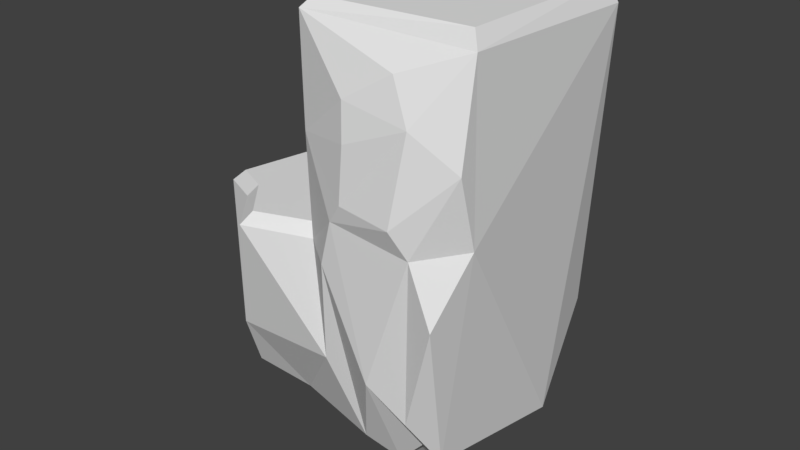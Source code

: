 # Source: Floor_Plains_Col02.blend  (saved by Blender 2.78.0; exported with 4.5.12 LTS)
import bpy
from mathutils import Matrix  # noqa: F401  (used for matrix-valued properties, if any)

bpy.ops.wm.read_factory_settings(use_empty=True)
scene = bpy.context.scene
scene.name = 'Scene'

# ---- collections
col_collection_1 = bpy.data.collections.new('Collection 1'); scene.collection.children.link(col_collection_1)

# ---- world
world_world = bpy.data.worlds.new('World'); scene.world = world_world
world_world.color = (0.05088, 0.05088, 0.05088)
world_world.use_sun_shadow = False
world_world.sun_shadow_jitter_overblur = 0.0
world_world.cycles.sampling_method = 'MANUAL'

# ---- meshes
me_cube = bpy.data.meshes.new('Cube')
me_cube.from_pydata([(-0.6108, 0.3074, -0.1402), (-0.5201, -1.272, 2.327), (-0.01792, 1.25, 2.442), (-0.2474, -1.342, 2.95), (0.2101, 0.1371, 0.3123), (0.3129, 0.8408, 0.7082), (-0.09646, 1.015, 0.7936), (-0.256, -0.00107, -0.1444), (-1.774, -1.008, 1.168), (-1.889, -0.7467, 0.5745), (-0.2062, -1.339, 3.459), (0.2556, -1.373, 2.91), (0.7487, -0.9704, 2.747), (0.7822, 0.7914, 4.232), (-0.4718, 1.128, 1.281), (-0.9246, 0.9478, 2.35), (0.4471, 1.142, 1.275), (0.3852, 0.908, 3.999), (0.1955, -1.232, 4.064), (0.7497, -1.012, 4.28), (-0.6399, 0.9583, 4.282), (0.2211, -1.116, 1.008), (-0.09219, -1.245, 1.342), (0.7583, -1.166, 3.416), (-0.7756, -1.132, 3.36), (-0.846, -1.024, 2.344), (0.5955, -1.287, 2.127), (0.3972, -0.8522, 0.5601), (-2.14, 0.06892, 1.436), (-2.137, -0.3155, 1.652), (-2.212, -0.6541, 2.349), (-1.833, -0.1663, 0.1457), (-2.049, 0.1529, 2.344), (-1.821, 0.9691, 2.345), (-0.8067, -0.1867, -0.1533), (-1.286, 0.02792, 0.05507), (-1.337, -0.6458, 0.4446), (-1.181, 0.9354, 1.127), (-0.6801, -1.091, 1.277), (-1.498, -1.239, 2.345), (-0.1602, -0.7155, 0.2277), (-0.2055, 0.6589, 0.08957), (-0.7854, -1.137, 4.331), (-0.2326, -1.302, 3.795), (-1.902, 0.7888, 0.7871), (0.3704, -1.293, 3.7), (0.3731, -1.276, 2.661), (-0.4483, -0.8518, 0.4271), (-1.392, 0.574, 0.3564), (-0.8254, 0.7423, 0.2747), (0.1344, -0.7774, 0.5626), (0.01514, 0.3199, 0.1856), (0.51, 0.5468, 0.3936), (-0.3915, -1.297, 2.757), (-0.7821, 0.4378, 3.931), (-1.808, 0.5319, 0.3153), (-1.867, -0.8042, 2.344), (-0.7106, -1.057, 4.425), (-0.5788, 0.8798, 4.425), (0.7088, 0.7287, 4.425), (0.6794, -0.9514, 4.425), (-2.088, -0.6083, 2.465), (-1.774, -0.7452, 2.461), (-1.94, 0.1275, 2.461), (-1.724, 0.8718, 2.462), (-0.8931, -0.9454, 2.46), (-1.43, -1.142, 2.461), (-0.9648, 0.8524, 2.466)], [], [(2, 20, 17), (2, 17, 16), (6, 5, 51), (51, 5, 4), (7, 0, 41), (0, 49, 41), (8, 56, 30), (45, 10, 3), (11, 45, 3), (14, 2, 6), (7, 47, 0), (22, 47, 40), (23, 12, 19), (42, 20, 54), (19, 13, 59, 60), (13, 20, 58, 59), (18, 45, 19), (27, 26, 21), (21, 50, 27), (40, 50, 22), (43, 10, 45), (53, 25, 1), (23, 11, 46), (22, 21, 46), (54, 24, 42), (24, 25, 53), (49, 14, 6, 41), (12, 46, 26), (27, 12, 26), (28, 33, 44), (28, 9, 29), (33, 32, 63, 64), (35, 49, 34), (34, 47, 36), (1, 38, 47), (48, 35, 31), (35, 36, 31), (36, 9, 31), (31, 55, 48), (37, 44, 33), (48, 44, 37), (25, 39, 38), (39, 8, 38), (0, 47, 34), (10, 24, 3), (16, 6, 2), (43, 42, 24), (24, 53, 3), (4, 5, 52), (4, 50, 51), (11, 23, 45), (8, 30, 9), (3, 53, 11), (53, 46, 11), (43, 18, 42), (43, 45, 18), (5, 16, 52), (52, 13, 12), (52, 12, 27), (16, 13, 52), (15, 20, 14), (15, 14, 49), (17, 13, 16), (16, 5, 6), (14, 20, 2), (6, 51, 41), (50, 40, 51), (52, 27, 4), (4, 27, 50), (40, 7, 51), (1, 22, 53), (7, 41, 51), (7, 40, 47), (19, 45, 23), (12, 13, 19), (17, 20, 13), (19, 42, 18), (26, 46, 21), (1, 47, 22), (23, 46, 12), (22, 50, 21), (22, 46, 53), (1, 25, 38), (20, 15, 67), (31, 9, 28), (15, 33, 64, 67), (28, 32, 33), (29, 30, 32), (29, 32, 28), (29, 9, 30), (31, 44, 55), (39, 25, 65, 66), (56, 39, 66, 62), (34, 49, 0), (34, 36, 35), (35, 48, 49), (37, 15, 49), (15, 37, 33), (37, 49, 48), (48, 55, 44), (36, 47, 38), (38, 8, 36), (8, 39, 56), (8, 9, 36), (24, 65, 25), (32, 30, 61, 63), (43, 24, 10), (44, 31, 28), (57, 60, 58), (59, 58, 60), (42, 19, 60, 57), (20, 42, 57, 58), (64, 63, 65), (62, 63, 61), (63, 66, 65), (63, 62, 66), (65, 67, 64), (30, 56, 62, 61), (65, 24, 67), (67, 54, 20), (67, 24, 54)])
_uv = me_cube.uv_layers.new(name='UVMap')
_uv.uv.foreach_set('vector', [0.301, 0.1119, 0.2782, 0.1588, 0.3122, 0.17, 0.301, 0.1119, 0.3122, 0.17, 0.3171, 0.06803, 0.5317, 0.3619, 0.5312, 0.311, 0.5439, 0.3705, 0.5439, 0.3705, 0.5312, 0.311, 0.548, 0.3254, 0.5513, 0.4278, 0.5451, 0.4444, 0.5371, 0.4187, 0.5451, 0.4444, 0.5319, 0.4562, 0.5371, 0.4187, 0.2347, 0.0826, 0.2347, 0.09431, 0.2347, 0.09287, 0.2414, 0.144, 0.2374, 0.1409, 0.2377, 0.1306, 0.2402, 0.123, 0.2414, 0.144, 0.2377, 0.1306, 0.2766, 0.07586, 0.301, 0.1119, 0.2958, 0.04422, 0.5513, 0.4278, 0.5713, 0.4521, 0.5451, 0.4444, 0.2384, 0.08976, 0.2354, 0.07547, 0.2372, 0.07444, 0.2508, 0.1565, 0.2508, 0.09342, 0.2632, 0.168, 0.2252, 0.05538, 0.2995, 0.05905, 0.2786, 0.0628, 0.2527, 0.6073, 0.2614, 0.5988, 0.2614, 0.5988, 0.2527, 0.6073, 0.2269, 0.5059, 0.2259, 0.6324, 0.2259, 0.6324, 0.2269, 0.5059, 0.2635, 0.09586, 0.2912, 0.07914, 0.2912, 0.1153, 0.242, 0.07683, 0.2422, 0.09971, 0.2406, 0.0836, 0.2406, 0.0836, 0.2398, 0.07494, 0.242, 0.07683, 0.2372, 0.07444, 0.2398, 0.07494, 0.2384, 0.08976, 0.2377, 0.1466, 0.2374, 0.1409, 0.2414, 0.144, 0.2365, 0.1122, 0.2347, 0.09972, 0.2351, 0.1006, 0.2423, 0.1335, 0.2402, 0.123, 0.2415, 0.1095, 0.2384, 0.08976, 0.2406, 0.0836, 0.2415, 0.1095, 0.2786, 0.0628, 0.2054, 0.08513, 0.2252, 0.05538, 0.2356, 0.1305, 0.2347, 0.09972, 0.2365, 0.1122, 0.2711, 0.04037, 0.2766, 0.07586, 0.2958, 0.04422, 0.2831, 0.02959, 0.243, 0.1065, 0.2415, 0.1095, 0.2422, 0.09971, 0.242, 0.07683, 0.243, 0.1065, 0.2422, 0.09971, 0.2944, 0.0879, 0.2706, 0.113, 0.2748, 0.04656, 0.2944, 0.0879, 0.3211, 0.03706, 0.3065, 0.08216, 0.2782, 0.5469, 0.2778, 0.5939, 0.2629, 0.5941, 0.2633, 0.5512, 0.5512, 0.4693, 0.5319, 0.4562, 0.5571, 0.4631, 0.5571, 0.4631, 0.5713, 0.4521, 0.5689, 0.4693, 0.2351, 0.1006, 0.2348, 0.08472, 0.2354, 0.07547, 0.5362, 0.4693, 0.5512, 0.4693, 0.555, 0.4693, 0.5512, 0.4693, 0.5689, 0.4693, 0.555, 0.4693, 0.5689, 0.4693, 0.5693, 0.4693, 0.555, 0.4693, 0.555, 0.4693, 0.5368, 0.4693, 0.5362, 0.4693, 0.2671, 0.08794, 0.2673, 0.06999, 0.2662, 0.1445, 0.2678, 0.04126, 0.2673, 0.06999, 0.2671, 0.08794, 0.2347, 0.09972, 0.2347, 0.089, 0.2348, 0.08472, 0.2347, 0.089, 0.2347, 0.0826, 0.2348, 0.08472, 0.5451, 0.4444, 0.5713, 0.4521, 0.5571, 0.4631, 0.2374, 0.1409, 0.2356, 0.1305, 0.2377, 0.1306, 0.3171, 0.06803, 0.2958, 0.04422, 0.301, 0.1119, 0.2377, 0.1466, 0.2358, 0.1432, 0.2356, 0.1305, 0.2356, 0.1305, 0.2365, 0.1122, 0.2377, 0.1306, 0.548, 0.3254, 0.5312, 0.311, 0.5384, 0.2802, 0.548, 0.3254, 0.5706, 0.3375, 0.5439, 0.3705, 0.2402, 0.123, 0.2423, 0.1335, 0.2414, 0.144, 0.2347, 0.0826, 0.2347, 0.09287, 0.2347, 0.07604, 0.2377, 0.1306, 0.2365, 0.1122, 0.2402, 0.123, 0.2365, 0.1122, 0.2415, 0.1095, 0.2402, 0.123, 0.2377, 0.1466, 0.2389, 0.1499, 0.2358, 0.1432, 0.2377, 0.1466, 0.2414, 0.144, 0.2389, 0.1499, 0.317, 0.03289, 0.3171, 0.06803, 0.3254, 0.03689, 0.2654, 0.04981, 0.2718, 0.1596, 0.2508, 0.09342, 0.2654, 0.04981, 0.2508, 0.09342, 0.2553, 0.04826, 0.3171, 0.06803, 0.3231, 0.1561, 0.3321, 0.09458, 0.269, 0.1235, 0.2782, 0.1588, 0.2766, 0.07586, 0.2662, 0.1491, 0.2766, 0.07586, 0.2711, 0.04037, 0.3122, 0.17, 0.3231, 0.1561, 0.3171, 0.06803, 0.3171, 0.06803, 0.317, 0.03289, 0.2958, 0.04422, 0.2766, 0.07586, 0.2782, 0.1588, 0.301, 0.1119, 0.2958, 0.04422, 0.2914, 0.02689, 0.2831, 0.02959, 0.5706, 0.3375, 0.5683, 0.4086, 0.5439, 0.3705, 0.5384, 0.2802, 0.5702, 0.2865, 0.548, 0.3254, 0.548, 0.3254, 0.5702, 0.2865, 0.5706, 0.3375, 0.5683, 0.4086, 0.5513, 0.4278, 0.5439, 0.3705, 0.2351, 0.1006, 0.2384, 0.08976, 0.2365, 0.1122, 0.5513, 0.4278, 0.5371, 0.4187, 0.5439, 0.3705, 0.5513, 0.4278, 0.5683, 0.4086, 0.5713, 0.4521, 0.2632, 0.168, 0.2508, 0.173, 0.2508, 0.1565, 0.2508, 0.09342, 0.2718, 0.1596, 0.2632, 0.168, 0.2261, 0.5493, 0.2259, 0.6324, 0.2269, 0.5059, 0.2912, 0.1153, 0.2137, 0.1036, 0.2635, 0.09586, 0.2422, 0.09971, 0.2415, 0.1095, 0.2406, 0.0836, 0.2351, 0.1006, 0.2354, 0.07547, 0.2384, 0.08976, 0.2423, 0.1335, 0.2415, 0.1095, 0.243, 0.1065, 0.2384, 0.08976, 0.2398, 0.07494, 0.2406, 0.0836, 0.2384, 0.08976, 0.2415, 0.1095, 0.2365, 0.1122, 0.2351, 0.1006, 0.2347, 0.09972, 0.2348, 0.08472, 0.2721, 0.1598, 0.2721, 0.05228, 0.2772, 0.05887, 0.2969, 0.02413, 0.3076, 0.02729, 0.2944, 0.0879, 0.2117, 0.5443, 0.2782, 0.5469, 0.2633, 0.5512, 0.2027, 0.5489, 0.2944, 0.0879, 0.2903, 0.1304, 0.2706, 0.113, 0.3065, 0.08216, 0.3197, 0.06729, 0.2903, 0.1304, 0.3065, 0.08216, 0.2903, 0.1304, 0.2944, 0.0879, 0.3065, 0.08216, 0.3211, 0.03706, 0.3197, 0.06729, 0.555, 0.4693, 0.5336, 0.4693, 0.5368, 0.4693, 0.3016, 0.5443, 0.3016, 0.5883, 0.2889, 0.5897, 0.2889, 0.5496, 0.3016, 0.5723, 0.3016, 0.5443, 0.3162, 0.5464, 0.3162, 0.5719, 0.5571, 0.4631, 0.5319, 0.4562, 0.5451, 0.4444, 0.5571, 0.4631, 0.5689, 0.4693, 0.5512, 0.4693, 0.5512, 0.4693, 0.5362, 0.4693, 0.5319, 0.4562, 0.2671, 0.08794, 0.2662, 0.1491, 0.2711, 0.04037, 0.2662, 0.1491, 0.2671, 0.08794, 0.2662, 0.1445, 0.2671, 0.08794, 0.2711, 0.04037, 0.2678, 0.04126, 0.2678, 0.04126, 0.2678, 0.04126, 0.2673, 0.06999, 0.2347, 0.07507, 0.2354, 0.07547, 0.2348, 0.08472, 0.2348, 0.08472, 0.2347, 0.0826, 0.2347, 0.07507, 0.2347, 0.0826, 0.2347, 0.089, 0.2347, 0.09431, 0.2347, 0.0826, 0.2347, 0.07604, 0.2347, 0.07507, 0.2054, 0.08513, 0.2109, 0.137, 0.2069, 0.1422, 0.2778, 0.5939, 0.2782, 0.6405, 0.2633, 0.6366, 0.2629, 0.5941, 0.2377, 0.1466, 0.2356, 0.1305, 0.2374, 0.1409, 0.2748, 0.04656, 0.2969, 0.02413, 0.2944, 0.0879, 0.05404, 0.6888, 0.0445, 0.5118, 0.1296, 0.6979, 0.1122, 0.5206, 0.1296, 0.6979, 0.0445, 0.5118, 0.2941, 0.5195, 0.2886, 0.6788, 0.2886, 0.6788, 0.2941, 0.5195, 0.2248, 0.6699, 0.2023, 0.7147, 0.2023, 0.7147, 0.2248, 0.6699, 0.2194, 0.9434, 0.2057, 0.8846, 0.2903, 0.7943, 0.2154, 0.8143, 0.2057, 0.8846, 0.1909, 0.8266, 0.2057, 0.8846, 0.2342, 0.7816, 0.2903, 0.7943, 0.2057, 0.8846, 0.2154, 0.8143, 0.2342, 0.7816, 0.2903, 0.7943, 0.2923, 0.9379, 0.2194, 0.9434, 0.3025, 0.5897, 0.3025, 0.6105, 0.2889, 0.6138, 0.2889, 0.5948, 0.2109, 0.137, 0.2054, 0.08513, 0.2945, 0.1422, 0.2945, 0.1422, 0.2786, 0.0628, 0.2995, 0.05905, 0.2945, 0.1422, 0.2054, 0.08513, 0.2786, 0.0628])
me_cube.use_remesh_preserve_volume = False
me_cube.use_remesh_preserve_attributes = False
me_cube.use_mirror_vertex_groups = False
me_cube.use_paint_bone_selection = False
me_cube.use_paint_mask = True
me_cube.update()

# ---- objects
ob_plainscol2 = bpy.data.objects.new('PlainsCol2', me_cube)

# ---- transforms, parenting, visibility, modifiers, constraints
ob_plainscol2.location = (0.0, 0.0, 0.0)
ob_plainscol2.lineart.crease_threshold = 0.0

# ---- collection membership
col_collection_1.objects.link(ob_plainscol2)

# ---- scene / render settings (as saved in the file)
scene.frame_start = 1; scene.frame_end = 250; scene.frame_set(1)
scene.render.engine = 'BLENDER_EEVEE_NEXT'
scene.render.resolution_percentage = 50
scene.render.dither_intensity = 0.0
scene.cycles.use_denoising = False
scene.cycles.samples = 128
scene.cycles.sampling_pattern = 'TABULATED_SOBOL'
scene.cycles.light_sampling_threshold = 0.0
scene.cycles.use_adaptive_sampling = False
scene.cycles.use_light_tree = False
scene.cycles.blur_glossy = 0.0
scene.cycles.sample_clamp_indirect = 0.0
scene.view_settings.view_transform = 'Standard'
bpy.context.view_layer.update()

# ---- added for rendering (the .blend has no active camera and no usable light): camera, sun
cam_auto = bpy.data.cameras.new('AutoCamera')
cam_auto.lens = 50.0
cam_auto.sensor_width = 36.0
cam_auto.clip_end = 1000.0
ob_auto_camera = bpy.data.objects.new('AutoCamera', cam_auto)
scene.collection.objects.link(ob_auto_camera)
ob_auto_camera.location = (4.89857, -6.7976, 6.62661)
ob_auto_camera.rotation_euler = (1.09748, -7.21219e-08, 0.694738)
scene.camera = ob_auto_camera
light_auto_sun = bpy.data.lights.new('AutoSun', 'SUN')
light_auto_sun.energy = 3.0
light_auto_sun.angle = 0.0523599
ob_auto_sun = bpy.data.objects.new('AutoSun', light_auto_sun)
scene.collection.objects.link(ob_auto_sun)
ob_auto_sun.rotation_euler = (0.872665, 0.174533, 0.523599)
bpy.context.view_layer.update()
